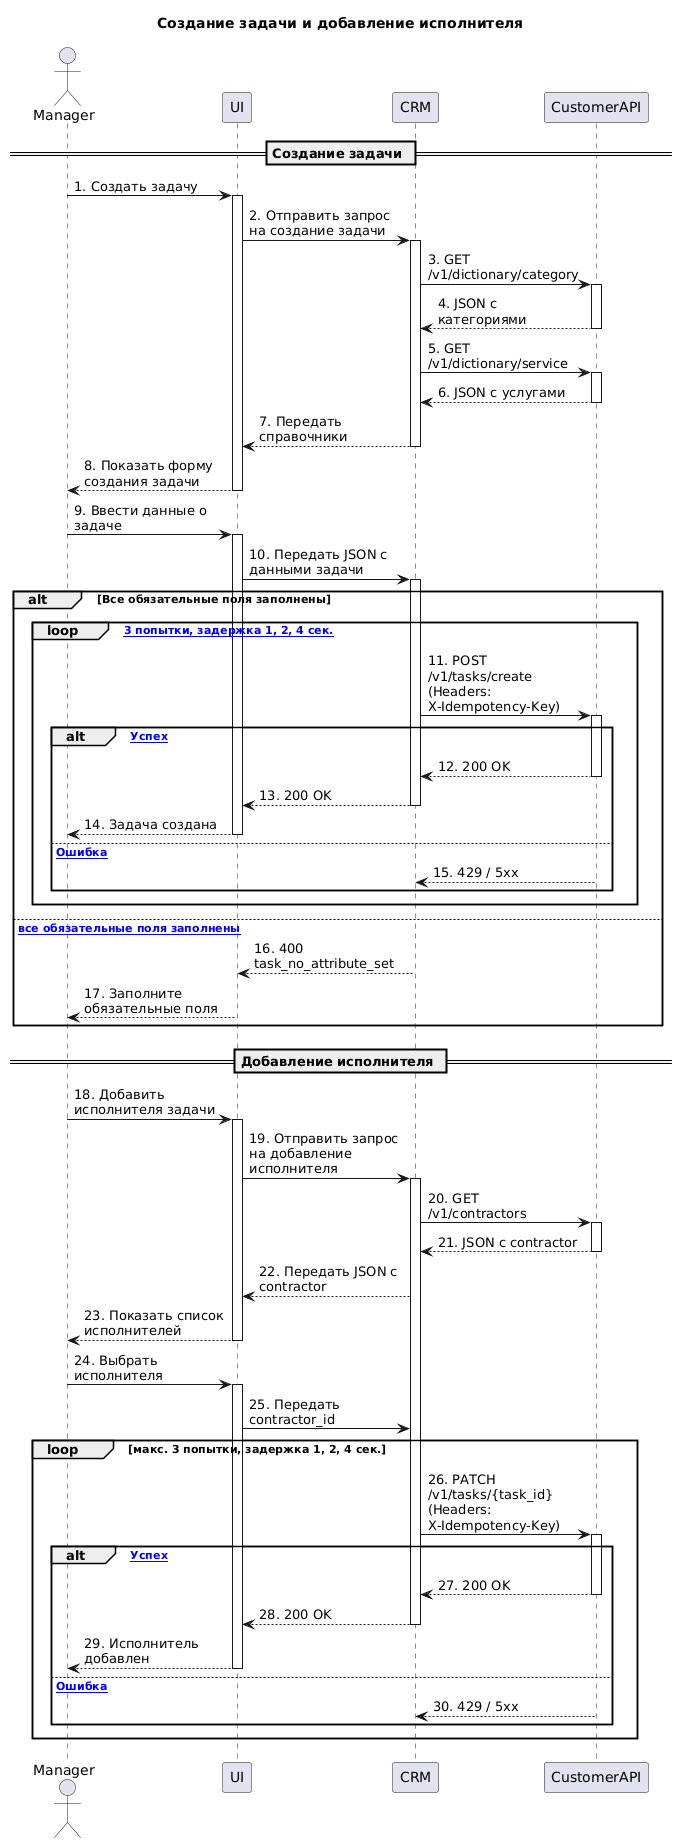

The diagram above was rendered by PlantUML. Its source (embedded in the PNG):
@startuml
skinparam maxMessageSize 150
skinparam sequenceMessageAlign left
title Создание задачи и добавление исполнителя

actor Manager
participant UI
participant CRM
participant CustomerAPI

== Создание задачи ==
Manager -> UI : 1. Создать задачу
activate UI
UI -> CRM : 2. Отправить запрос на создание задачи
activate CRM

CRM -> CustomerAPI : 3. GET /v1/dictionary/category
activate CustomerAPI
CustomerAPI --> CRM : 4. JSON с категориями
deactivate CustomerAPI

CRM -> CustomerAPI : 5. GET /v1/dictionary/service
activate CustomerAPI
CustomerAPI --> CRM : 6. JSON с услугами
deactivate CustomerAPI

CRM --> UI : 7. Передать справочники
deactivate CRM

UI --> Manager : 8. Показать форму создания задачи
deactivate UI

Manager -> UI : 9. Ввести данные о задаче
activate UI
UI -> CRM : 10. Передать JSON с данными задачи
activate CRM

group alt [Все обязательные поля заполнены]
    loop [макс. 3 попытки, задержка 1, 2, 4 сек.]
        CRM -> CustomerAPI : 11. POST /v1/tasks/create\n(Headers: X-Idempotency-Key)
        activate CustomerAPI
        
        alt [Успех]
            CustomerAPI --> CRM : 12. 200 OK
            deactivate CustomerAPI
            CRM --> UI : 13. 200 OK
deactivate CRM
            UI --> Manager : 14. Задача создана
deactivate UI
        else [Ошибка]
            CustomerAPI --> CRM : 15. 429 / 5xx
            deactivate CustomerAPI
        end
    end
else [Не все обязательные поля заполнены]
    CRM --> UI : 16. 400 task_no_attribute_set
    UI --> Manager : 17. Заполните обязательные поля
end


== Добавление исполнителя ==
Manager -> UI : 18. Добавить исполнителя задачи
activate UI
UI -> CRM : 19. Отправить запрос на добавление исполнителя
activate CRM

CRM -> CustomerAPI : 20. GET /v1/contractors
activate CustomerAPI
CustomerAPI --> CRM : 21. JSON с contractor
deactivate CustomerAPI

CRM --> UI : 22. Передать JSON с contractor
UI --> Manager : 23. Показать список исполнителей
deactivate UI

Manager -> UI : 24. Выбрать исполнителя
activate UI
UI -> CRM : 25. Передать contractor_id

group loop [макс. 3 попытки, задержка 1, 2, 4 сек.]
    CRM -> CustomerAPI : 26. PATCH /v1/tasks/{task_id}\n(Headers: X-Idempotency-Key)
    activate CustomerAPI
    
    alt [Успех]
        CustomerAPI --> CRM : 27. 200 OK
        deactivate CustomerAPI
        CRM --> UI : 28. 200 OK
deactivate CRM
        UI --> Manager : 29. Исполнитель добавлен
deactivate UI
    else [Ошибка]
        CustomerAPI --> CRM : 30. 429 / 5xx
        deactivate CustomerAPI
    end
end
@enduml